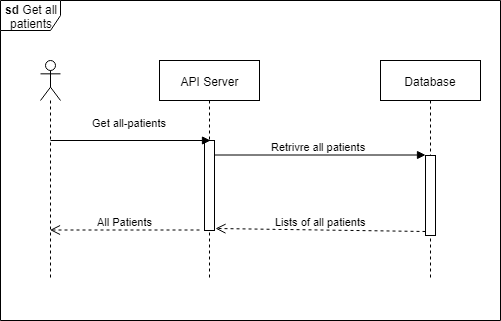

The diagram above was exported from draw.io. Its source (the exported page's mxGraphModel, read from the mxfile embedded in the PNG):
<mxGraphModel dx="1010" dy="501" grid="1" gridSize="10" guides="1" tooltips="1" connect="1" arrows="1" fold="1" page="1" pageScale="1" pageWidth="1169" pageHeight="826" background="#ffffff" math="0" shadow="0">
  <root>
    <mxCell id="0" />
    <mxCell id="1" parent="0" />
    <mxCell id="RJpxI3rGLvYuYWdW1xVH-75" value="&lt;b&gt;sd&lt;/b&gt; Get all patients" style="shape=umlFrame;whiteSpace=wrap;html=1;" vertex="1" parent="1">
      <mxGeometry x="50" y="260" width="500" height="320" as="geometry" />
    </mxCell>
    <mxCell id="RJpxI3rGLvYuYWdW1xVH-42" value="" style="shape=umlLifeline;participant=umlActor;perimeter=lifelinePerimeter;whiteSpace=wrap;html=1;container=1;collapsible=0;recursiveResize=0;verticalAlign=top;spacingTop=36;labelBackgroundColor=#ffffff;outlineConnect=0;" vertex="1" parent="1">
      <mxGeometry x="90" y="320" width="20" height="220" as="geometry" />
    </mxCell>
    <mxCell id="RJpxI3rGLvYuYWdW1xVH-46" value="API Server" style="shape=umlLifeline;perimeter=lifelinePerimeter;whiteSpace=wrap;html=1;container=1;collapsible=0;recursiveResize=0;outlineConnect=0;" vertex="1" parent="1">
      <mxGeometry x="209" y="320" width="100" height="220" as="geometry" />
    </mxCell>
    <mxCell id="RJpxI3rGLvYuYWdW1xVH-55" value="" style="html=1;points=[];perimeter=orthogonalPerimeter;" vertex="1" parent="RJpxI3rGLvYuYWdW1xVH-46">
      <mxGeometry x="45" y="80" width="10" height="90" as="geometry" />
    </mxCell>
    <mxCell id="RJpxI3rGLvYuYWdW1xVH-47" value="Database" style="shape=umlLifeline;perimeter=lifelinePerimeter;whiteSpace=wrap;html=1;container=1;collapsible=0;recursiveResize=0;outlineConnect=0;" vertex="1" parent="1">
      <mxGeometry x="430" y="320" width="100" height="220" as="geometry" />
    </mxCell>
    <mxCell id="RJpxI3rGLvYuYWdW1xVH-50" value="" style="html=1;points=[];perimeter=orthogonalPerimeter;" vertex="1" parent="RJpxI3rGLvYuYWdW1xVH-47">
      <mxGeometry x="45" y="95" width="10" height="80" as="geometry" />
    </mxCell>
    <mxCell id="RJpxI3rGLvYuYWdW1xVH-48" value="Get all-patients" style="endArrow=block;endFill=1;html=1;edgeStyle=orthogonalEdgeStyle;align=left;verticalAlign=top;" edge="1" parent="1">
      <mxGeometry x="-0.5" y="30" relative="1" as="geometry">
        <mxPoint x="100" y="400" as="sourcePoint" />
        <mxPoint x="260" y="400" as="targetPoint" />
        <mxPoint as="offset" />
      </mxGeometry>
    </mxCell>
    <mxCell id="RJpxI3rGLvYuYWdW1xVH-51" value="Retrivre all patients&amp;nbsp;" style="html=1;verticalAlign=bottom;endArrow=block;entryX=0;entryY=0;" edge="1" parent="1" source="RJpxI3rGLvYuYWdW1xVH-55">
      <mxGeometry relative="1" as="geometry">
        <mxPoint x="270" y="415" as="sourcePoint" />
        <mxPoint x="475" y="414.5" as="targetPoint" />
      </mxGeometry>
    </mxCell>
    <mxCell id="RJpxI3rGLvYuYWdW1xVH-52" value="Lists of all patients" style="html=1;verticalAlign=bottom;endArrow=open;dashed=1;endSize=8;exitX=0;exitY=0.95;entryX=1.12;entryY=0.973;entryDx=0;entryDy=0;entryPerimeter=0;" edge="1" source="RJpxI3rGLvYuYWdW1xVH-50" parent="1" target="RJpxI3rGLvYuYWdW1xVH-55">
      <mxGeometry relative="1" as="geometry">
        <mxPoint x="270" y="491" as="targetPoint" />
      </mxGeometry>
    </mxCell>
    <mxCell id="RJpxI3rGLvYuYWdW1xVH-59" value="All Patients" style="html=1;verticalAlign=bottom;endArrow=open;dashed=1;endSize=8;" edge="1" parent="1" target="RJpxI3rGLvYuYWdW1xVH-42">
      <mxGeometry relative="1" as="geometry">
        <mxPoint x="249" y="489.5" as="sourcePoint" />
        <mxPoint x="169" y="489.5" as="targetPoint" />
      </mxGeometry>
    </mxCell>
  </root>
</mxGraphModel>